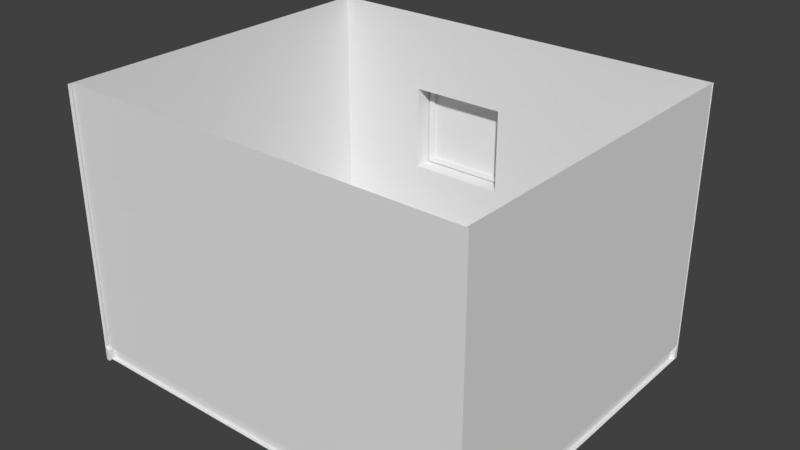 # Source: TheRoom.blend  (saved by Blender 2.78.0; exported with 4.5.12 LTS)
import bpy
from mathutils import Matrix  # noqa: F401  (used for matrix-valued properties, if any)

bpy.ops.wm.read_factory_settings(use_empty=True)
scene = bpy.context.scene
scene.name = 'Scene'

# ---- collections
col_collection_1 = bpy.data.collections.new('Collection 1'); scene.collection.children.link(col_collection_1)

# ---- world
world_world = bpy.data.worlds.new('World'); scene.world = world_world
world_world.color = (0.05088, 0.05088, 0.05088)
world_world.use_sun_shadow = False
world_world.sun_shadow_jitter_overblur = 0.0
world_world.cycles.sampling_method = 'MANUAL'

# ---- meshes
me_cube_008 = bpy.data.meshes.new('Cube.008')
me_cube_008.from_pydata([(-1.006, 1.0, -3.139), (-1.006, 1.0, -1.139), (0.9943, 1.0, -3.139), (0.9943, 1.0, -1.139), (-1.006, 1.0, -3.041), (0.9943, 1.0, -3.041), (-1.006, 0.9927, -3.041), (-1.006, 0.9785, -3.139), (0.9943, 0.9785, -3.139), (0.9943, 0.9927, -3.041), (-1.006, 1.0, -3.061), (-1.006, 1.0, -3.085), (-1.006, 1.0, -3.11), (0.9943, 1.0, -3.061), (0.9943, 1.0, -3.085), (0.9943, 1.0, -3.11), (-1.006, 0.9834, -3.05), (-1.006, 0.9785, -3.064), (-1.006, 0.9785, -3.11), (0.9943, 0.9834, -3.05), (0.9943, 0.9785, -3.064), (0.9943, 0.9785, -3.11)], [], [(4, 5, 3, 1), (12, 0, 7, 18), (16, 19, 9, 6), (13, 5, 9, 19), (0, 2, 8, 7), (5, 4, 6, 9), (2, 15, 21, 8), (15, 14, 20, 21), (14, 13, 19, 20), (7, 8, 21, 18), (18, 21, 20, 17), (17, 20, 19, 16), (4, 10, 16, 6), (10, 11, 17, 16), (11, 12, 18, 17)])
me_cube_008.use_remesh_preserve_volume = False
me_cube_008.use_remesh_preserve_attributes = False
me_cube_008.use_mirror_vertex_groups = False
me_cube_008.update()
me_cube_007 = bpy.data.meshes.new('Cube.007')
me_cube_007.from_pydata([(-1.006, 1.0, -3.139), (-1.006, 1.0, -1.139), (0.9943, 1.0, -3.139), (0.9943, 1.0, -1.139), (-1.006, 1.0, -3.041), (0.9943, 1.0, -3.041), (-1.006, 0.9927, -3.041), (-1.006, 0.9785, -3.139), (0.9943, 0.9785, -3.139), (0.9943, 0.9927, -3.041), (-1.006, 1.0, -3.061), (-1.006, 1.0, -3.085), (-1.006, 1.0, -3.11), (0.9943, 1.0, -3.061), (0.9943, 1.0, -3.085), (0.9943, 1.0, -3.11), (-1.006, 0.9834, -3.05), (-1.006, 0.9785, -3.064), (-1.006, 0.9785, -3.11), (0.9943, 0.9834, -3.05), (0.9943, 0.9785, -3.064), (0.9943, 0.9785, -3.11)], [], [(4, 5, 3, 1), (12, 0, 7, 18), (16, 19, 9, 6), (13, 5, 9, 19), (0, 2, 8, 7), (5, 4, 6, 9), (2, 15, 21, 8), (15, 14, 20, 21), (14, 13, 19, 20), (7, 8, 21, 18), (18, 21, 20, 17), (17, 20, 19, 16), (4, 10, 16, 6), (10, 11, 17, 16), (11, 12, 18, 17)])
me_cube_007.use_remesh_preserve_volume = False
me_cube_007.use_remesh_preserve_attributes = False
me_cube_007.use_mirror_vertex_groups = False
me_cube_007.update()
me_cube_006 = bpy.data.meshes.new('Cube.006')
me_cube_006.from_pydata([(-1.006, 1.0, -3.139), (-1.006, 1.0, -1.139), (0.9943, 1.0, -3.139), (0.9943, 1.0, -1.139), (-1.006, 1.0, -3.041), (0.9943, 1.0, -3.041), (-1.006, 0.9927, -3.041), (-1.006, 0.9785, -3.139), (0.9943, 0.9785, -3.139), (0.9943, 0.9927, -3.041), (-1.006, 1.0, -3.061), (-1.006, 1.0, -3.085), (-1.006, 1.0, -3.11), (0.9943, 1.0, -3.061), (0.9943, 1.0, -3.085), (0.9943, 1.0, -3.11), (-1.006, 0.9834, -3.05), (-1.006, 0.9785, -3.064), (-1.006, 0.9785, -3.11), (0.9943, 0.9834, -3.05), (0.9943, 0.9785, -3.064), (0.9943, 0.9785, -3.11)], [], [(4, 5, 3, 1), (12, 0, 7, 18), (16, 19, 9, 6), (13, 5, 9, 19), (0, 2, 8, 7), (5, 4, 6, 9), (2, 15, 21, 8), (15, 14, 20, 21), (14, 13, 19, 20), (7, 8, 21, 18), (18, 21, 20, 17), (17, 20, 19, 16), (4, 10, 16, 6), (10, 11, 17, 16), (11, 12, 18, 17)])
me_cube_006.use_remesh_preserve_volume = False
me_cube_006.use_remesh_preserve_attributes = False
me_cube_006.use_mirror_vertex_groups = False
me_cube_006.update()
me_cube_004 = bpy.data.meshes.new('Cube.004')
me_cube_004.from_pydata([(-1.0, 1.0, -1.0), (-1.0, 1.0, 1.0), (1.0, 1.0, -1.0), (1.0, 1.0, 1.0), (-1.0, 1.0, -0.9021), (1.0, 1.0, -0.9021), (-1.0, 0.9927, -0.9025), (-1.0, 0.9785, -1.0), (1.0, 0.9785, -1.0), (1.0, 0.9927, -0.9025), (-1.0, 1.0, -0.9219), (-1.0, 1.0, -0.9463), (-1.0, 1.0, -0.9708), (1.0, 1.0, -0.9219), (1.0, 1.0, -0.9463), (1.0, 1.0, -0.9708), (-1.0, 0.9834, -0.9109), (-1.0, 0.9785, -0.9252), (-1.0, 0.9785, -0.9708), (1.0, 0.9834, -0.9109), (1.0, 0.9785, -0.9252), (1.0, 0.9785, -0.9708), (-1.0, 1.0, 0.4209), (-1.0, 1.0, -0.2132), (1.0, 1.0, 0.4209), (1.0, 1.0, -0.2132), (-0.04757, 1.0, -1.0), (-0.5323, 1.0, -1.0), (-0.5323, 1.0, 1.0), (-0.04757, 1.0, 1.0), (-0.04757, 1.0, -0.9021), (-0.5323, 1.0, -0.9021), (-0.04757, 0.9785, -1.0), (-0.5323, 0.9785, -1.0), (-0.04757, 0.9927, -0.9025), (-0.5323, 0.9927, -0.9025), (-0.04757, 0.9785, -0.9708), (-0.5323, 0.9785, -0.9708), (-0.04757, 0.9785, -0.9252), (-0.5323, 0.9785, -0.9252), (-0.04757, 0.9834, -0.9109), (-0.5323, 0.9834, -0.9109), (-0.04757, 1.0, -0.2132), (-0.5323, 1.0, -0.2132), (-0.04757, 1.0, 0.4209), (-0.5323, 1.0, 0.4209), (-0.04757, 1.0, -0.2132), (-0.5323, 1.0, -0.2132), (-0.04757, 1.0, 0.4209), (-0.5323, 1.0, 0.4209), (-0.04757, 1.117, -0.2132), (-0.5323, 1.117, -0.2132), (-0.04757, 1.117, 0.4209), (-0.5323, 1.117, 0.4209), (-0.05443, 1.117, -0.2042), (-0.5255, 1.117, -0.2042), (-0.05443, 1.117, 0.4119), (-0.5255, 1.117, 0.4119), (-0.05443, 1.1, -0.2042), (-0.5255, 1.1, -0.2042), (-0.05443, 1.1, 0.4119), (-0.5255, 1.1, 0.4119), (-0.08471, 1.1, -0.1646), (-0.4952, 1.1, -0.1646), (-0.08471, 1.1, 0.3723), (-0.4952, 1.1, 0.3723), (-0.08471, 1.117, -0.1646), (-0.4952, 1.117, -0.1646), (-0.08471, 1.117, 0.3723), (-0.4952, 1.117, 0.3723)], [], [(44, 24, 3, 29), (12, 0, 7, 18), (40, 19, 9, 34), (13, 5, 9, 19), (26, 2, 8, 32), (31, 4, 6, 35), (2, 15, 21, 8), (15, 14, 20, 21), (14, 13, 19, 20), (32, 8, 21, 36), (36, 21, 20, 38), (38, 20, 19, 40), (4, 10, 16, 6), (10, 11, 17, 16), (11, 12, 18, 17), (30, 5, 25, 42), (42, 25, 24, 44), (23, 43, 45, 22), (43, 42, 46, 47), (4, 31, 43, 23), (31, 30, 42, 43), (17, 39, 41, 16), (39, 38, 40, 41), (18, 37, 39, 17), (37, 36, 38, 39), (7, 33, 37, 18), (33, 32, 36, 37), (5, 30, 34, 9), (30, 31, 35, 34), (0, 27, 33, 7), (27, 26, 32, 33), (16, 41, 35, 6), (41, 40, 34, 35), (22, 45, 28, 1), (45, 44, 29, 28), (48, 49, 53, 52), (45, 43, 47, 49), (42, 44, 48, 46), (44, 45, 49, 48), (53, 51, 55, 57), (49, 47, 51, 53), (47, 46, 50, 51), (46, 48, 52, 50), (54, 56, 60, 58), (51, 50, 54, 55), (50, 52, 56, 54), (52, 53, 57, 56), (61, 59, 63, 65), (56, 57, 61, 60), (57, 55, 59, 61), (55, 54, 58, 59), (65, 63, 67, 69), (59, 58, 62, 63), (58, 60, 64, 62), (60, 61, 65, 64), (67, 66, 68, 69), (63, 62, 66, 67), (62, 64, 68, 66), (64, 65, 69, 68)])
me_cube_004.use_remesh_preserve_volume = False
me_cube_004.use_remesh_preserve_attributes = False
me_cube_004.use_mirror_vertex_groups = False
me_cube_004.update()
me_cube_001 = bpy.data.meshes.new('Cube.001')
me_cube_001.from_pydata([(-1.0, -1.0, -1.0), (-1.0, 1.0, -1.0), (1.0, -1.0, -1.0), (1.0, 1.0, -1.0)], [], [(1, 0, 2, 3)])
me_cube_001.use_remesh_preserve_volume = False
me_cube_001.use_remesh_preserve_attributes = False
me_cube_001.use_mirror_vertex_groups = False
me_cube_001.update()

# ---- objects
ob_rightwall = bpy.data.objects.new('RightWall', me_cube_008)
ob_leftwall = bpy.data.objects.new('LeftWall', me_cube_007)
ob_frontwall = bpy.data.objects.new('FrontWall', me_cube_006)
ob_backwall = bpy.data.objects.new('BackWall', me_cube_004)
ob_floor = bpy.data.objects.new('Floor', me_cube_001)

# ---- transforms, parenting, visibility, modifiers, constraints
ob_rightwall.location = (246.0, 0.0, 3136.0)
ob_rightwall.rotation_euler = (0.0, -0.0, 4.712)
ob_rightwall.scale = (1255.0, 1250.0, 1000.0)
ob_rightwall.hide_viewport = True
ob_rightwall.lineart.crease_threshold = 0.0
ob_leftwall.location = (-249.8, 0.0, 3136.0)
ob_leftwall.rotation_euler = (0.0, 0.0, 1.571)
ob_leftwall.scale = (1268.0, 1250.0, 1000.0)
ob_leftwall.hide_viewport = True
ob_leftwall.lineart.crease_threshold = 0.0
ob_frontwall.location = (0.0, 0.0, 3136.0)
ob_frontwall.rotation_euler = (0.0, -0.0, 3.142)
ob_frontwall.scale = (1500.0, 1250.0, 1000.0)
ob_frontwall.hide_viewport = True
ob_frontwall.lineart.crease_threshold = 0.0
ob_backwall.location = (0.0, 0.0, 997.1)
ob_backwall.scale = (1500.0, 1250.0, 1000.0)
ob_backwall.lineart.crease_threshold = 0.0
ob_floor.location = (0.0, 0.0, 999.0)
ob_floor.scale = (1500.0, 1250.0, 1000.0)
ob_floor.lineart.crease_threshold = 0.0

# ---- collection membership
col_collection_1.objects.link(ob_rightwall)
col_collection_1.objects.link(ob_leftwall)
col_collection_1.objects.link(ob_frontwall)
col_collection_1.objects.link(ob_backwall)
col_collection_1.objects.link(ob_floor)

# ---- scene / render settings (as saved in the file)
scene.frame_start = 1; scene.frame_end = 250; scene.frame_set(1)
scene.render.engine = 'BLENDER_EEVEE_NEXT'
scene.render.resolution_percentage = 50
scene.render.dither_intensity = 0.0
scene.cycles.use_denoising = False
scene.cycles.samples = 128
scene.cycles.sampling_pattern = 'TABULATED_SOBOL'
scene.cycles.light_sampling_threshold = 0.0
scene.cycles.use_adaptive_sampling = False
scene.cycles.use_light_tree = False
scene.cycles.blur_glossy = 0.0
scene.cycles.sample_clamp_indirect = 0.0
scene.view_settings.view_transform = 'Standard'
bpy.context.view_layer.update()

# ---- added for rendering (the .blend has no active camera and no usable light): camera, sun
cam_auto = bpy.data.cameras.new('AutoCamera')
cam_auto.lens = 50.0
cam_auto.sensor_width = 36.0
cam_auto.clip_end = 72618.5
ob_auto_camera = bpy.data.objects.new('AutoCamera', cam_auto)
scene.collection.objects.link(ob_auto_camera)
ob_auto_camera.location = (4137.82, -4892.52, 4307.24)
ob_auto_camera.rotation_euler = (1.09748, -7.21219e-08, 0.694738)
scene.camera = ob_auto_camera
light_auto_sun = bpy.data.lights.new('AutoSun', 'SUN')
light_auto_sun.energy = 3.0
light_auto_sun.angle = 0.0523599
ob_auto_sun = bpy.data.objects.new('AutoSun', light_auto_sun)
scene.collection.objects.link(ob_auto_sun)
ob_auto_sun.rotation_euler = (0.872665, 0.174533, 0.523599)
bpy.context.view_layer.update()
